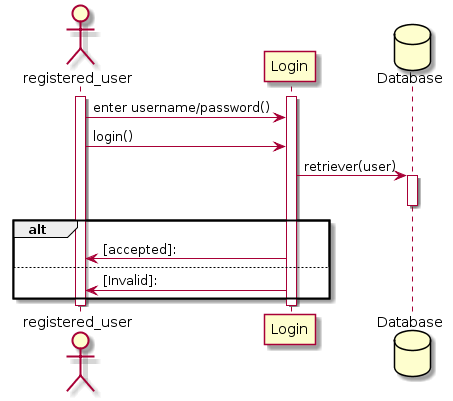

The diagram above was rendered by PlantUML. Its source (embedded in the PNG):
@startuml
actor registered_user
activate registered_user
activate Login
database Database
registered_user -> Login : enter username/password()
registered_user -> Login :login()
Login -> Database :retriever(user)
activate Database
deactivate Database
alt
    Login -> registered_user : [accepted]:
else
            Login -> registered_user : [Invalid]:
end
deactivate Login
deactivate registered_user
@enduml